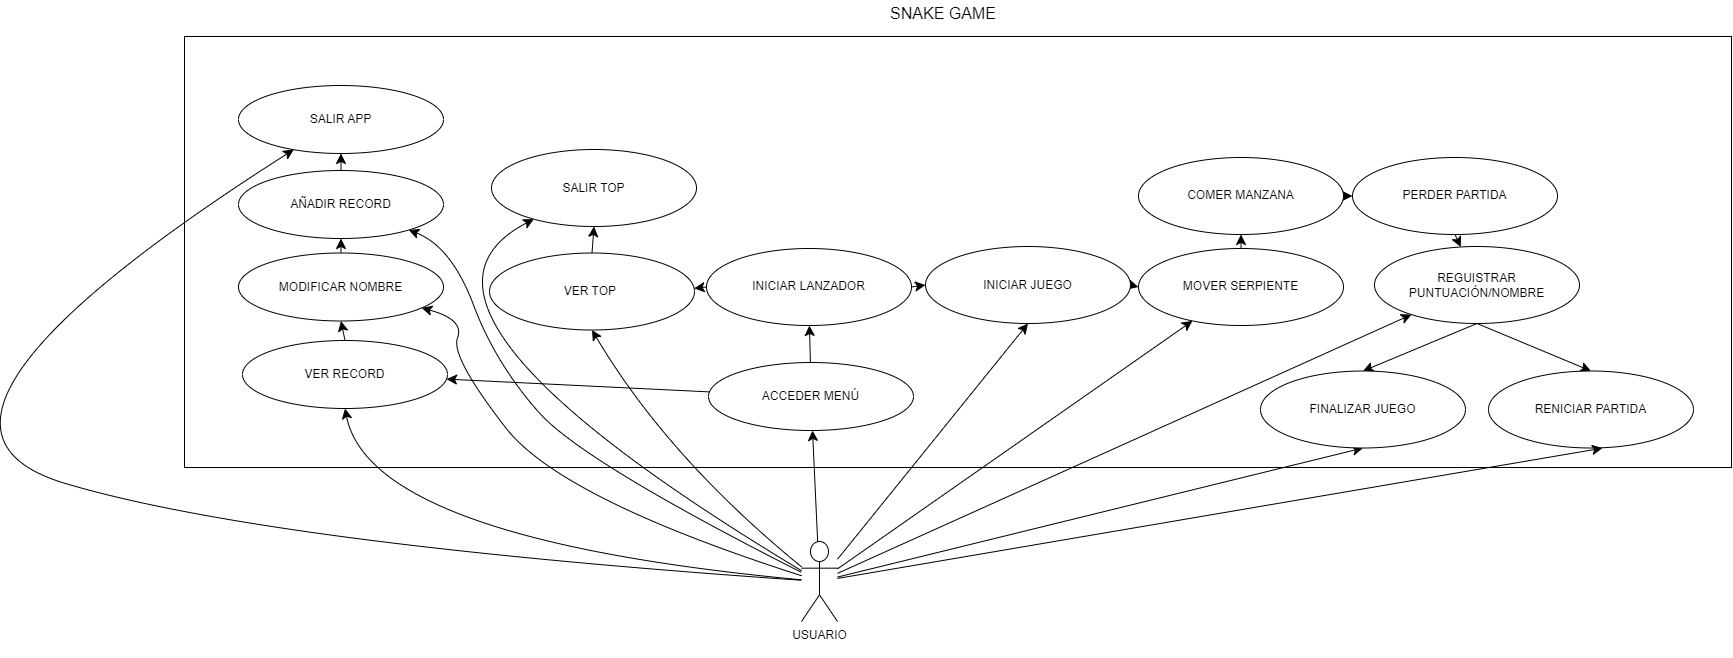

The diagram above was exported from draw.io. Its source (the exported page's mxGraphModel, read from the mxfile embedded in the PNG):
<mxGraphModel dx="2694" dy="1404" grid="0" gridSize="10" guides="1" tooltips="1" connect="1" arrows="1" fold="1" page="0" pageScale="1" pageWidth="840" pageHeight="817" math="0" shadow="0">
  <root>
    <mxCell id="0" />
    <mxCell id="1" parent="0" />
    <mxCell id="wjMWc-tGTkvaFPvhf7mI-1" value="" style="rounded=0;whiteSpace=wrap;html=1;" parent="1" vertex="1">
      <mxGeometry x="-365" y="3" width="1547" height="431" as="geometry" />
    </mxCell>
    <mxCell id="wjMWc-tGTkvaFPvhf7mI-2" value="SNAKE GAME" style="text;html=1;align=center;verticalAlign=middle;whiteSpace=wrap;rounded=0;fontSize=16;" parent="1" vertex="1">
      <mxGeometry x="307" y="-33" width="174" height="26" as="geometry" />
    </mxCell>
    <mxCell id="7YJ9oviFyOqaCoSFqe8K-40" style="edgeStyle=none;curved=1;rounded=0;orthogonalLoop=1;jettySize=auto;html=1;fontSize=12;startSize=8;endSize=8;" edge="1" parent="1" source="wjMWc-tGTkvaFPvhf7mI-3" target="wjMWc-tGTkvaFPvhf7mI-7">
      <mxGeometry relative="1" as="geometry" />
    </mxCell>
    <mxCell id="7YJ9oviFyOqaCoSFqe8K-41" style="edgeStyle=none;curved=1;rounded=0;orthogonalLoop=1;jettySize=auto;html=1;entryX=0.5;entryY=1;entryDx=0;entryDy=0;fontSize=12;startSize=8;endSize=8;" edge="1" parent="1" source="wjMWc-tGTkvaFPvhf7mI-3" target="wjMWc-tGTkvaFPvhf7mI-10">
      <mxGeometry relative="1" as="geometry" />
    </mxCell>
    <mxCell id="7YJ9oviFyOqaCoSFqe8K-42" style="edgeStyle=none;curved=1;rounded=0;orthogonalLoop=1;jettySize=auto;html=1;fontSize=12;startSize=8;endSize=8;" edge="1" parent="1" source="wjMWc-tGTkvaFPvhf7mI-3" target="wjMWc-tGTkvaFPvhf7mI-11">
      <mxGeometry relative="1" as="geometry" />
    </mxCell>
    <mxCell id="7YJ9oviFyOqaCoSFqe8K-43" style="edgeStyle=none;curved=1;rounded=0;orthogonalLoop=1;jettySize=auto;html=1;fontSize=12;startSize=8;endSize=8;" edge="1" parent="1" source="wjMWc-tGTkvaFPvhf7mI-3" target="wjMWc-tGTkvaFPvhf7mI-14">
      <mxGeometry relative="1" as="geometry" />
    </mxCell>
    <mxCell id="7YJ9oviFyOqaCoSFqe8K-44" style="edgeStyle=none;curved=1;rounded=0;orthogonalLoop=1;jettySize=auto;html=1;entryX=0.5;entryY=1;entryDx=0;entryDy=0;fontSize=12;startSize=8;endSize=8;" edge="1" parent="1" source="wjMWc-tGTkvaFPvhf7mI-3" target="7YJ9oviFyOqaCoSFqe8K-6">
      <mxGeometry relative="1" as="geometry" />
    </mxCell>
    <mxCell id="7YJ9oviFyOqaCoSFqe8K-46" style="edgeStyle=none;curved=1;rounded=0;orthogonalLoop=1;jettySize=auto;html=1;entryX=0.5;entryY=1;entryDx=0;entryDy=0;fontSize=12;startSize=8;endSize=8;" edge="1" parent="1" source="wjMWc-tGTkvaFPvhf7mI-3" target="7YJ9oviFyOqaCoSFqe8K-9">
      <mxGeometry relative="1" as="geometry">
        <Array as="points">
          <mxPoint x="118" y="424" />
        </Array>
      </mxGeometry>
    </mxCell>
    <mxCell id="7YJ9oviFyOqaCoSFqe8K-47" style="edgeStyle=none;curved=1;rounded=0;orthogonalLoop=1;jettySize=auto;html=1;entryX=0.5;entryY=1;entryDx=0;entryDy=0;fontSize=12;startSize=8;endSize=8;" edge="1" parent="1" source="wjMWc-tGTkvaFPvhf7mI-3" target="7YJ9oviFyOqaCoSFqe8K-1">
      <mxGeometry relative="1" as="geometry">
        <Array as="points">
          <mxPoint x="-179" y="506" />
        </Array>
      </mxGeometry>
    </mxCell>
    <mxCell id="7YJ9oviFyOqaCoSFqe8K-48" style="edgeStyle=none;curved=1;rounded=0;orthogonalLoop=1;jettySize=auto;html=1;fontSize=12;startSize=8;endSize=8;" edge="1" parent="1" source="wjMWc-tGTkvaFPvhf7mI-3" target="7YJ9oviFyOqaCoSFqe8K-2">
      <mxGeometry relative="1" as="geometry">
        <Array as="points">
          <mxPoint x="11" y="465" />
          <mxPoint x="-99" y="323" />
          <mxPoint x="-85" y="286" />
        </Array>
      </mxGeometry>
    </mxCell>
    <mxCell id="7YJ9oviFyOqaCoSFqe8K-49" style="edgeStyle=none;curved=1;rounded=0;orthogonalLoop=1;jettySize=auto;html=1;fontSize=12;startSize=8;endSize=8;" edge="1" parent="1" source="wjMWc-tGTkvaFPvhf7mI-3" target="7YJ9oviFyOqaCoSFqe8K-3">
      <mxGeometry relative="1" as="geometry">
        <Array as="points">
          <mxPoint x="33" y="428" />
          <mxPoint x="-54" y="330" />
          <mxPoint x="-98" y="213" />
        </Array>
      </mxGeometry>
    </mxCell>
    <mxCell id="7YJ9oviFyOqaCoSFqe8K-50" style="edgeStyle=none;curved=1;rounded=0;orthogonalLoop=1;jettySize=auto;html=1;fontSize=12;startSize=8;endSize=8;" edge="1" parent="1" source="wjMWc-tGTkvaFPvhf7mI-3" target="7YJ9oviFyOqaCoSFqe8K-4">
      <mxGeometry relative="1" as="geometry">
        <Array as="points">
          <mxPoint x="-282" y="510" />
          <mxPoint x="-686" y="390" />
        </Array>
      </mxGeometry>
    </mxCell>
    <mxCell id="7YJ9oviFyOqaCoSFqe8K-65" style="edgeStyle=none;curved=1;rounded=0;orthogonalLoop=1;jettySize=auto;html=1;fontSize=12;startSize=8;endSize=8;" edge="1" parent="1" source="wjMWc-tGTkvaFPvhf7mI-3" target="7YJ9oviFyOqaCoSFqe8K-10">
      <mxGeometry relative="1" as="geometry">
        <Array as="points">
          <mxPoint x="-186" y="274" />
        </Array>
      </mxGeometry>
    </mxCell>
    <mxCell id="wjMWc-tGTkvaFPvhf7mI-3" value="USUARIO&lt;div&gt;&lt;br&gt;&lt;/div&gt;" style="shape=umlActor;verticalLabelPosition=bottom;verticalAlign=top;html=1;outlineConnect=0;" parent="1" vertex="1">
      <mxGeometry x="252" y="508" width="36" height="80" as="geometry" />
    </mxCell>
    <mxCell id="7YJ9oviFyOqaCoSFqe8K-51" style="edgeStyle=none;curved=1;rounded=0;orthogonalLoop=1;jettySize=auto;html=1;fontSize=12;startSize=8;endSize=8;" edge="1" parent="1" source="wjMWc-tGTkvaFPvhf7mI-7" target="wjMWc-tGTkvaFPvhf7mI-8">
      <mxGeometry relative="1" as="geometry" />
    </mxCell>
    <mxCell id="7YJ9oviFyOqaCoSFqe8K-61" style="edgeStyle=none;curved=1;rounded=0;orthogonalLoop=1;jettySize=auto;html=1;fontSize=12;startSize=8;endSize=8;" edge="1" parent="1" source="wjMWc-tGTkvaFPvhf7mI-7" target="7YJ9oviFyOqaCoSFqe8K-1">
      <mxGeometry relative="1" as="geometry" />
    </mxCell>
    <mxCell id="wjMWc-tGTkvaFPvhf7mI-7" value="ACCEDER MENÚ" style="ellipse;whiteSpace=wrap;html=1;" parent="1" vertex="1">
      <mxGeometry x="159" y="329" width="205" height="68" as="geometry" />
    </mxCell>
    <mxCell id="7YJ9oviFyOqaCoSFqe8K-52" style="edgeStyle=none;curved=1;rounded=0;orthogonalLoop=1;jettySize=auto;html=1;exitX=0;exitY=0.5;exitDx=0;exitDy=0;fontSize=12;startSize=8;endSize=8;" edge="1" parent="1" source="wjMWc-tGTkvaFPvhf7mI-8" target="7YJ9oviFyOqaCoSFqe8K-9">
      <mxGeometry relative="1" as="geometry" />
    </mxCell>
    <mxCell id="7YJ9oviFyOqaCoSFqe8K-53" style="edgeStyle=none;curved=1;rounded=0;orthogonalLoop=1;jettySize=auto;html=1;exitX=1;exitY=0.5;exitDx=0;exitDy=0;entryX=0;entryY=0.5;entryDx=0;entryDy=0;fontSize=12;startSize=8;endSize=8;" edge="1" parent="1" source="wjMWc-tGTkvaFPvhf7mI-8" target="wjMWc-tGTkvaFPvhf7mI-10">
      <mxGeometry relative="1" as="geometry" />
    </mxCell>
    <mxCell id="wjMWc-tGTkvaFPvhf7mI-8" value="INICIAR LANZADOR" style="ellipse;whiteSpace=wrap;html=1;" parent="1" vertex="1">
      <mxGeometry x="157" y="215" width="205" height="77" as="geometry" />
    </mxCell>
    <mxCell id="7YJ9oviFyOqaCoSFqe8K-54" style="edgeStyle=none;curved=1;rounded=0;orthogonalLoop=1;jettySize=auto;html=1;exitX=1;exitY=0.5;exitDx=0;exitDy=0;entryX=0;entryY=0.5;entryDx=0;entryDy=0;fontSize=12;startSize=8;endSize=8;" edge="1" parent="1" source="wjMWc-tGTkvaFPvhf7mI-10" target="wjMWc-tGTkvaFPvhf7mI-11">
      <mxGeometry relative="1" as="geometry" />
    </mxCell>
    <mxCell id="wjMWc-tGTkvaFPvhf7mI-10" value="INICIAR JUEGO&lt;span style=&quot;color: rgba(0, 0, 0, 0); font-family: monospace; font-size: 0px; text-align: start; text-wrap: nowrap;&quot;&gt;%3CmxGraphModel%3E%3Croot%3E%3CmxCell%20id%3D%220%22%2F%3E%3CmxCell%20id%3D%221%22%20parent%3D%220%22%2F%3E%3CmxCell%20id%3D%222%22%20value%3D%22INICIAR%20LANZADOR%22%20style%3D%22ellipse%3BwhiteSpace%3Dwrap%3Bhtml%3D1%3B%22%20vertex%3D%221%22%20parent%3D%221%22%3E%3CmxGeometry%20x%3D%22179%22%20y%3D%22-47%22%20width%3D%22205%22%20height%3D%2277%22%20as%3D%22geometry%22%2F%3E%3C%2FmxCell%3E%3C%2Froot%3E%3C%2FmxGraphModel%3E&lt;/span&gt;" style="ellipse;whiteSpace=wrap;html=1;" parent="1" vertex="1">
      <mxGeometry x="376" y="213" width="205" height="77" as="geometry" />
    </mxCell>
    <mxCell id="7YJ9oviFyOqaCoSFqe8K-55" style="edgeStyle=none;curved=1;rounded=0;orthogonalLoop=1;jettySize=auto;html=1;exitX=0.5;exitY=0;exitDx=0;exitDy=0;entryX=0.5;entryY=1;entryDx=0;entryDy=0;fontSize=12;startSize=8;endSize=8;" edge="1" parent="1" source="wjMWc-tGTkvaFPvhf7mI-11" target="wjMWc-tGTkvaFPvhf7mI-12">
      <mxGeometry relative="1" as="geometry" />
    </mxCell>
    <mxCell id="wjMWc-tGTkvaFPvhf7mI-11" value="MOVER SERPIENTE" style="ellipse;whiteSpace=wrap;html=1;" parent="1" vertex="1">
      <mxGeometry x="589" y="215" width="205" height="77" as="geometry" />
    </mxCell>
    <mxCell id="7YJ9oviFyOqaCoSFqe8K-56" style="edgeStyle=none;curved=1;rounded=0;orthogonalLoop=1;jettySize=auto;html=1;exitX=1;exitY=0.5;exitDx=0;exitDy=0;fontSize=12;startSize=8;endSize=8;" edge="1" parent="1" source="wjMWc-tGTkvaFPvhf7mI-12" target="wjMWc-tGTkvaFPvhf7mI-13">
      <mxGeometry relative="1" as="geometry" />
    </mxCell>
    <mxCell id="wjMWc-tGTkvaFPvhf7mI-12" value="COMER MANZANA" style="ellipse;whiteSpace=wrap;html=1;" parent="1" vertex="1">
      <mxGeometry x="589" y="124" width="205" height="77" as="geometry" />
    </mxCell>
    <mxCell id="7YJ9oviFyOqaCoSFqe8K-57" style="edgeStyle=none;curved=1;rounded=0;orthogonalLoop=1;jettySize=auto;html=1;exitX=0.5;exitY=1;exitDx=0;exitDy=0;fontSize=12;startSize=8;endSize=8;" edge="1" parent="1" source="wjMWc-tGTkvaFPvhf7mI-13" target="wjMWc-tGTkvaFPvhf7mI-14">
      <mxGeometry relative="1" as="geometry" />
    </mxCell>
    <mxCell id="wjMWc-tGTkvaFPvhf7mI-13" value="PERDER PARTIDA" style="ellipse;whiteSpace=wrap;html=1;" parent="1" vertex="1">
      <mxGeometry x="803" y="124" width="205" height="77" as="geometry" />
    </mxCell>
    <mxCell id="7YJ9oviFyOqaCoSFqe8K-58" style="edgeStyle=none;curved=1;rounded=0;orthogonalLoop=1;jettySize=auto;html=1;exitX=0.5;exitY=1;exitDx=0;exitDy=0;entryX=0.5;entryY=0;entryDx=0;entryDy=0;fontSize=12;startSize=8;endSize=8;" edge="1" parent="1" source="wjMWc-tGTkvaFPvhf7mI-14" target="7YJ9oviFyOqaCoSFqe8K-6">
      <mxGeometry relative="1" as="geometry" />
    </mxCell>
    <mxCell id="7YJ9oviFyOqaCoSFqe8K-59" style="edgeStyle=none;curved=1;rounded=0;orthogonalLoop=1;jettySize=auto;html=1;exitX=0.5;exitY=1;exitDx=0;exitDy=0;entryX=0.5;entryY=0;entryDx=0;entryDy=0;fontSize=12;startSize=8;endSize=8;" edge="1" parent="1" source="wjMWc-tGTkvaFPvhf7mI-14" target="wjMWc-tGTkvaFPvhf7mI-15">
      <mxGeometry relative="1" as="geometry" />
    </mxCell>
    <mxCell id="wjMWc-tGTkvaFPvhf7mI-14" value="REGUISTRAR PUNTUACIÓN/NOMBRE" style="ellipse;whiteSpace=wrap;html=1;" parent="1" vertex="1">
      <mxGeometry x="825" y="213" width="205" height="77" as="geometry" />
    </mxCell>
    <mxCell id="7YJ9oviFyOqaCoSFqe8K-62" style="edgeStyle=none;curved=1;rounded=0;orthogonalLoop=1;jettySize=auto;html=1;exitX=0.5;exitY=0;exitDx=0;exitDy=0;entryX=0.5;entryY=1;entryDx=0;entryDy=0;fontSize=12;startSize=8;endSize=8;" edge="1" parent="1" source="7YJ9oviFyOqaCoSFqe8K-1" target="7YJ9oviFyOqaCoSFqe8K-2">
      <mxGeometry relative="1" as="geometry" />
    </mxCell>
    <mxCell id="7YJ9oviFyOqaCoSFqe8K-1" value="VER RECORD" style="ellipse;whiteSpace=wrap;html=1;" vertex="1" parent="1">
      <mxGeometry x="-307" y="307" width="205" height="68" as="geometry" />
    </mxCell>
    <mxCell id="7YJ9oviFyOqaCoSFqe8K-63" style="edgeStyle=none;curved=1;rounded=0;orthogonalLoop=1;jettySize=auto;html=1;exitX=0.5;exitY=0;exitDx=0;exitDy=0;entryX=0.5;entryY=1;entryDx=0;entryDy=0;fontSize=12;startSize=8;endSize=8;" edge="1" parent="1" source="7YJ9oviFyOqaCoSFqe8K-2" target="7YJ9oviFyOqaCoSFqe8K-3">
      <mxGeometry relative="1" as="geometry" />
    </mxCell>
    <mxCell id="7YJ9oviFyOqaCoSFqe8K-2" value="MODIFICAR NOMBRE" style="ellipse;whiteSpace=wrap;html=1;" vertex="1" parent="1">
      <mxGeometry x="-311" y="219.5" width="205" height="68" as="geometry" />
    </mxCell>
    <mxCell id="7YJ9oviFyOqaCoSFqe8K-64" style="edgeStyle=none;curved=1;rounded=0;orthogonalLoop=1;jettySize=auto;html=1;exitX=0.5;exitY=0;exitDx=0;exitDy=0;entryX=0.5;entryY=1;entryDx=0;entryDy=0;fontSize=12;startSize=8;endSize=8;" edge="1" parent="1" source="7YJ9oviFyOqaCoSFqe8K-3" target="7YJ9oviFyOqaCoSFqe8K-4">
      <mxGeometry relative="1" as="geometry" />
    </mxCell>
    <mxCell id="7YJ9oviFyOqaCoSFqe8K-3" value="AÑADIR RECORD" style="ellipse;whiteSpace=wrap;html=1;" vertex="1" parent="1">
      <mxGeometry x="-311" y="137" width="205" height="68" as="geometry" />
    </mxCell>
    <mxCell id="7YJ9oviFyOqaCoSFqe8K-4" value="SALIR APP" style="ellipse;whiteSpace=wrap;html=1;" vertex="1" parent="1">
      <mxGeometry x="-311" y="52" width="205" height="68" as="geometry" />
    </mxCell>
    <mxCell id="7YJ9oviFyOqaCoSFqe8K-6" value="FINALIZAR JUEGO" style="ellipse;whiteSpace=wrap;html=1;" vertex="1" parent="1">
      <mxGeometry x="711" y="337.5" width="205" height="77" as="geometry" />
    </mxCell>
    <mxCell id="7YJ9oviFyOqaCoSFqe8K-60" style="edgeStyle=none;curved=1;rounded=0;orthogonalLoop=1;jettySize=auto;html=1;exitX=0.5;exitY=0;exitDx=0;exitDy=0;entryX=0.5;entryY=1;entryDx=0;entryDy=0;fontSize=12;startSize=8;endSize=8;" edge="1" parent="1" source="7YJ9oviFyOqaCoSFqe8K-9" target="7YJ9oviFyOqaCoSFqe8K-10">
      <mxGeometry relative="1" as="geometry" />
    </mxCell>
    <mxCell id="7YJ9oviFyOqaCoSFqe8K-9" value="VER TOP&amp;nbsp;" style="ellipse;whiteSpace=wrap;html=1;" vertex="1" parent="1">
      <mxGeometry x="-60" y="219.5" width="205" height="77" as="geometry" />
    </mxCell>
    <mxCell id="7YJ9oviFyOqaCoSFqe8K-10" value="SALIR TOP" style="ellipse;whiteSpace=wrap;html=1;" vertex="1" parent="1">
      <mxGeometry x="-58" y="116" width="205" height="77" as="geometry" />
    </mxCell>
    <mxCell id="7YJ9oviFyOqaCoSFqe8K-28" style="edgeStyle=none;curved=1;rounded=0;orthogonalLoop=1;jettySize=auto;html=1;exitX=0.5;exitY=1;exitDx=0;exitDy=0;fontSize=12;startSize=8;endSize=8;" edge="1" parent="1" source="wjMWc-tGTkvaFPvhf7mI-1" target="wjMWc-tGTkvaFPvhf7mI-1">
      <mxGeometry relative="1" as="geometry" />
    </mxCell>
    <mxCell id="wjMWc-tGTkvaFPvhf7mI-15" value="RENICIAR PARTIDA" style="ellipse;whiteSpace=wrap;html=1;" parent="1" vertex="1">
      <mxGeometry x="939" y="337.5" width="205" height="77" as="geometry" />
    </mxCell>
    <mxCell id="7YJ9oviFyOqaCoSFqe8K-45" style="edgeStyle=none;curved=1;rounded=0;orthogonalLoop=1;jettySize=auto;html=1;entryX=0.556;entryY=1.002;entryDx=0;entryDy=0;entryPerimeter=0;fontSize=12;startSize=8;endSize=8;" edge="1" parent="1" source="wjMWc-tGTkvaFPvhf7mI-3" target="wjMWc-tGTkvaFPvhf7mI-15">
      <mxGeometry relative="1" as="geometry" />
    </mxCell>
  </root>
</mxGraphModel>